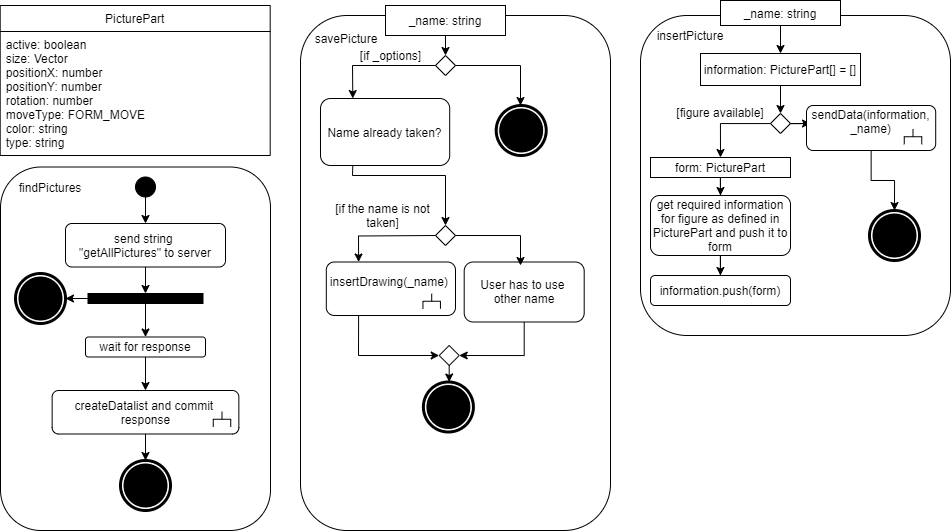

The diagram above was exported from draw.io. Its source (the exported page's mxGraphModel, read from the mxfile embedded in the PNG):
<mxGraphModel dx="1673" dy="980" grid="1" gridSize="10" guides="1" tooltips="1" connect="1" arrows="1" fold="1" page="1" pageScale="1" pageWidth="1169" pageHeight="827" math="0" shadow="0">
  <root>
    <mxCell id="JyUJZWIBjeY5va7xU_b9-0" />
    <mxCell id="JyUJZWIBjeY5va7xU_b9-1" parent="JyUJZWIBjeY5va7xU_b9-0" />
    <mxCell id="JyUJZWIBjeY5va7xU_b9-3" value="" style="rounded=1;whiteSpace=wrap;html=1;" vertex="1" parent="JyUJZWIBjeY5va7xU_b9-1">
      <mxGeometry x="340" y="25" width="310" height="515" as="geometry" />
    </mxCell>
    <mxCell id="JyUJZWIBjeY5va7xU_b9-4" value="_name: string" style="rounded=0;whiteSpace=wrap;html=1;" vertex="1" parent="JyUJZWIBjeY5va7xU_b9-1">
      <mxGeometry x="425" y="15" width="120" height="30" as="geometry" />
    </mxCell>
    <mxCell id="JyUJZWIBjeY5va7xU_b9-5" value="" style="rhombus;whiteSpace=wrap;html=1;rounded=0;aspect=fixed;" vertex="1" parent="JyUJZWIBjeY5va7xU_b9-1">
      <mxGeometry x="475" y="65" width="20" height="20" as="geometry" />
    </mxCell>
    <mxCell id="JyUJZWIBjeY5va7xU_b9-6" value="Name already taken?" style="rounded=1;whiteSpace=wrap;html=1;" vertex="1" parent="JyUJZWIBjeY5va7xU_b9-1">
      <mxGeometry x="360" y="108" width="129.2" height="67" as="geometry" />
    </mxCell>
    <mxCell id="JyUJZWIBjeY5va7xU_b9-7" value="" style="rhombus;whiteSpace=wrap;html=1;rounded=0;aspect=fixed;" vertex="1" parent="JyUJZWIBjeY5va7xU_b9-1">
      <mxGeometry x="475" y="235" width="20" height="20" as="geometry" />
    </mxCell>
    <mxCell id="JyUJZWIBjeY5va7xU_b9-9" value="" style="endArrow=classic;html=1;exitX=1;exitY=0.5;exitDx=0;exitDy=0;entryX=0.5;entryY=0;entryDx=0;entryDy=0;rounded=0;" edge="1" parent="JyUJZWIBjeY5va7xU_b9-1" source="JyUJZWIBjeY5va7xU_b9-5">
      <mxGeometry width="50" height="50" relative="1" as="geometry">
        <mxPoint x="490" y="195" as="sourcePoint" />
        <mxPoint x="560" y="115" as="targetPoint" />
        <Array as="points">
          <mxPoint x="560" y="75" />
        </Array>
      </mxGeometry>
    </mxCell>
    <mxCell id="JyUJZWIBjeY5va7xU_b9-10" value="" style="endArrow=classic;html=1;exitX=0;exitY=0.5;exitDx=0;exitDy=0;entryX=0.25;entryY=0;entryDx=0;entryDy=0;rounded=0;" edge="1" parent="JyUJZWIBjeY5va7xU_b9-1" source="JyUJZWIBjeY5va7xU_b9-5" target="JyUJZWIBjeY5va7xU_b9-6">
      <mxGeometry width="50" height="50" relative="1" as="geometry">
        <mxPoint x="390" y="225" as="sourcePoint" />
        <mxPoint x="440" y="175" as="targetPoint" />
        <Array as="points">
          <mxPoint x="392" y="75" />
        </Array>
      </mxGeometry>
    </mxCell>
    <mxCell id="JyUJZWIBjeY5va7xU_b9-11" value="" style="endArrow=classic;html=1;exitX=0.5;exitY=1;exitDx=0;exitDy=0;entryX=0.5;entryY=0;entryDx=0;entryDy=0;" edge="1" parent="JyUJZWIBjeY5va7xU_b9-1" source="JyUJZWIBjeY5va7xU_b9-4" target="JyUJZWIBjeY5va7xU_b9-5">
      <mxGeometry width="50" height="50" relative="1" as="geometry">
        <mxPoint x="530" y="215" as="sourcePoint" />
        <mxPoint x="580" y="165" as="targetPoint" />
      </mxGeometry>
    </mxCell>
    <mxCell id="JyUJZWIBjeY5va7xU_b9-12" value="" style="endArrow=classic;html=1;exitX=0.25;exitY=1;exitDx=0;exitDy=0;entryX=0.5;entryY=0;entryDx=0;entryDy=0;rounded=0;" edge="1" parent="JyUJZWIBjeY5va7xU_b9-1" source="JyUJZWIBjeY5va7xU_b9-6" target="JyUJZWIBjeY5va7xU_b9-7">
      <mxGeometry width="50" height="50" relative="1" as="geometry">
        <mxPoint x="390" y="265" as="sourcePoint" />
        <mxPoint x="440" y="215" as="targetPoint" />
        <Array as="points">
          <mxPoint x="392" y="185" />
          <mxPoint x="485" y="185" />
        </Array>
      </mxGeometry>
    </mxCell>
    <mxCell id="JyUJZWIBjeY5va7xU_b9-13" value="&lt;br&gt;insertDrawing(_name)&amp;nbsp;&lt;br&gt;&amp;nbsp; &amp;nbsp; &amp;nbsp; &amp;nbsp; &amp;nbsp; &amp;nbsp; &amp;nbsp; &amp;nbsp; &amp;nbsp; &amp;nbsp; &amp;nbsp; &amp;nbsp; &amp;nbsp; &amp;nbsp; &amp;nbsp; &amp;nbsp; &amp;nbsp; &amp;nbsp; &amp;nbsp; &amp;nbsp;&amp;nbsp;" style="rounded=1;whiteSpace=wrap;html=1;" vertex="1" parent="JyUJZWIBjeY5va7xU_b9-1">
      <mxGeometry x="365.8" y="271.5" width="129.2" height="53.5" as="geometry" />
    </mxCell>
    <mxCell id="JyUJZWIBjeY5va7xU_b9-18" value="" style="endArrow=classic;html=1;exitX=0;exitY=0.5;exitDx=0;exitDy=0;entryX=0.25;entryY=0;entryDx=0;entryDy=0;rounded=0;" edge="1" parent="JyUJZWIBjeY5va7xU_b9-1" source="JyUJZWIBjeY5va7xU_b9-7" target="JyUJZWIBjeY5va7xU_b9-13">
      <mxGeometry width="50" height="50" relative="1" as="geometry">
        <mxPoint x="520" y="301.5" as="sourcePoint" />
        <mxPoint x="570" y="251.5" as="targetPoint" />
        <Array as="points">
          <mxPoint x="398" y="245.5" />
        </Array>
      </mxGeometry>
    </mxCell>
    <mxCell id="JyUJZWIBjeY5va7xU_b9-20" value="[if _options]" style="text;html=1;strokeColor=none;fillColor=none;align=center;verticalAlign=middle;whiteSpace=wrap;rounded=0;" vertex="1" parent="JyUJZWIBjeY5va7xU_b9-1">
      <mxGeometry x="397.9" y="55" width="65" height="20" as="geometry" />
    </mxCell>
    <mxCell id="JyUJZWIBjeY5va7xU_b9-21" value="[if the name is not taken]" style="text;html=1;strokeColor=none;fillColor=none;align=center;verticalAlign=middle;whiteSpace=wrap;rounded=0;" vertex="1" parent="JyUJZWIBjeY5va7xU_b9-1">
      <mxGeometry x="365.8" y="215" width="112.9" height="20" as="geometry" />
    </mxCell>
    <mxCell id="JyUJZWIBjeY5va7xU_b9-23" value="" style="rounded=1;whiteSpace=wrap;html=1;" vertex="1" parent="JyUJZWIBjeY5va7xU_b9-1">
      <mxGeometry x="680" y="25" width="310" height="320" as="geometry" />
    </mxCell>
    <mxCell id="JyUJZWIBjeY5va7xU_b9-24" value="_name: string" style="rounded=0;whiteSpace=wrap;html=1;" vertex="1" parent="JyUJZWIBjeY5va7xU_b9-1">
      <mxGeometry x="760" y="10" width="120" height="25" as="geometry" />
    </mxCell>
    <mxCell id="JyUJZWIBjeY5va7xU_b9-25" value="insertPicture" style="text;html=1;strokeColor=none;fillColor=none;align=center;verticalAlign=middle;whiteSpace=wrap;rounded=0;" vertex="1" parent="JyUJZWIBjeY5va7xU_b9-1">
      <mxGeometry x="710" y="35" width="40" height="20" as="geometry" />
    </mxCell>
    <mxCell id="JyUJZWIBjeY5va7xU_b9-26" value="information: PicturePart[] = []" style="rounded=0;whiteSpace=wrap;html=1;" vertex="1" parent="JyUJZWIBjeY5va7xU_b9-1">
      <mxGeometry x="740" y="63" width="160" height="32" as="geometry" />
    </mxCell>
    <mxCell id="m0X1wbAtL0NQ-tO7pQB0-10" style="edgeStyle=orthogonalEdgeStyle;rounded=0;orthogonalLoop=1;jettySize=auto;html=1;entryX=0.031;entryY=0.4;entryDx=0;entryDy=0;entryPerimeter=0;" edge="1" parent="JyUJZWIBjeY5va7xU_b9-1" source="JyUJZWIBjeY5va7xU_b9-27" target="JyUJZWIBjeY5va7xU_b9-36">
      <mxGeometry relative="1" as="geometry" />
    </mxCell>
    <mxCell id="m0X1wbAtL0NQ-tO7pQB0-11" style="edgeStyle=orthogonalEdgeStyle;rounded=0;orthogonalLoop=1;jettySize=auto;html=1;entryX=0.5;entryY=0;entryDx=0;entryDy=0;" edge="1" parent="JyUJZWIBjeY5va7xU_b9-1" source="JyUJZWIBjeY5va7xU_b9-27" target="JyUJZWIBjeY5va7xU_b9-28">
      <mxGeometry relative="1" as="geometry">
        <Array as="points">
          <mxPoint x="760" y="133" />
        </Array>
      </mxGeometry>
    </mxCell>
    <mxCell id="JyUJZWIBjeY5va7xU_b9-27" value="" style="rhombus;whiteSpace=wrap;html=1;rounded=0;aspect=fixed;" vertex="1" parent="JyUJZWIBjeY5va7xU_b9-1">
      <mxGeometry x="810" y="123" width="20" height="20" as="geometry" />
    </mxCell>
    <mxCell id="m0X1wbAtL0NQ-tO7pQB0-12" style="edgeStyle=orthogonalEdgeStyle;rounded=0;orthogonalLoop=1;jettySize=auto;html=1;entryX=0.5;entryY=0;entryDx=0;entryDy=0;" edge="1" parent="JyUJZWIBjeY5va7xU_b9-1" source="JyUJZWIBjeY5va7xU_b9-28" target="JyUJZWIBjeY5va7xU_b9-29">
      <mxGeometry relative="1" as="geometry" />
    </mxCell>
    <mxCell id="JyUJZWIBjeY5va7xU_b9-28" value="form: PicturePart" style="rounded=0;whiteSpace=wrap;html=1;" vertex="1" parent="JyUJZWIBjeY5va7xU_b9-1">
      <mxGeometry x="690" y="167" width="140" height="20" as="geometry" />
    </mxCell>
    <mxCell id="m0X1wbAtL0NQ-tO7pQB0-13" style="edgeStyle=orthogonalEdgeStyle;rounded=0;orthogonalLoop=1;jettySize=auto;html=1;" edge="1" parent="JyUJZWIBjeY5va7xU_b9-1" source="JyUJZWIBjeY5va7xU_b9-29" target="JyUJZWIBjeY5va7xU_b9-30">
      <mxGeometry relative="1" as="geometry" />
    </mxCell>
    <mxCell id="JyUJZWIBjeY5va7xU_b9-29" value="get required information for figure as defined in PicturePart and push it to form" style="rounded=1;whiteSpace=wrap;html=1;" vertex="1" parent="JyUJZWIBjeY5va7xU_b9-1">
      <mxGeometry x="690" y="205" width="140" height="60" as="geometry" />
    </mxCell>
    <mxCell id="JyUJZWIBjeY5va7xU_b9-30" value="information.push(form)" style="rounded=1;whiteSpace=wrap;html=1;" vertex="1" parent="JyUJZWIBjeY5va7xU_b9-1">
      <mxGeometry x="690" y="285" width="140" height="30" as="geometry" />
    </mxCell>
    <mxCell id="JyUJZWIBjeY5va7xU_b9-35" value="[figure&amp;nbsp;available]" style="text;html=1;strokeColor=none;fillColor=none;align=center;verticalAlign=middle;whiteSpace=wrap;rounded=0;" vertex="1" parent="JyUJZWIBjeY5va7xU_b9-1">
      <mxGeometry x="715" y="112" width="90" height="20" as="geometry" />
    </mxCell>
    <mxCell id="m0X1wbAtL0NQ-tO7pQB0-9" style="edgeStyle=orthogonalEdgeStyle;rounded=0;orthogonalLoop=1;jettySize=auto;html=1;" edge="1" parent="JyUJZWIBjeY5va7xU_b9-1" source="JyUJZWIBjeY5va7xU_b9-36" target="m0X1wbAtL0NQ-tO7pQB0-8">
      <mxGeometry relative="1" as="geometry" />
    </mxCell>
    <mxCell id="JyUJZWIBjeY5va7xU_b9-36" value="sendData(information, _name)&lt;br&gt;&lt;br&gt;" style="rounded=1;whiteSpace=wrap;html=1;" vertex="1" parent="JyUJZWIBjeY5va7xU_b9-1">
      <mxGeometry x="846" y="115" width="129.2" height="45" as="geometry" />
    </mxCell>
    <mxCell id="JyUJZWIBjeY5va7xU_b9-42" value="" style="endArrow=classic;html=1;exitX=0.5;exitY=1;exitDx=0;exitDy=0;entryX=0.5;entryY=0;entryDx=0;entryDy=0;" edge="1" parent="JyUJZWIBjeY5va7xU_b9-1" source="JyUJZWIBjeY5va7xU_b9-26" target="JyUJZWIBjeY5va7xU_b9-27">
      <mxGeometry width="50" height="50" relative="1" as="geometry">
        <mxPoint x="900" y="265" as="sourcePoint" />
        <mxPoint x="950" y="215" as="targetPoint" />
      </mxGeometry>
    </mxCell>
    <mxCell id="JyUJZWIBjeY5va7xU_b9-43" value="" style="endArrow=classic;html=1;exitX=0.5;exitY=1;exitDx=0;exitDy=0;" edge="1" parent="JyUJZWIBjeY5va7xU_b9-1" source="JyUJZWIBjeY5va7xU_b9-24" target="JyUJZWIBjeY5va7xU_b9-26">
      <mxGeometry width="50" height="50" relative="1" as="geometry">
        <mxPoint x="890" y="295" as="sourcePoint" />
        <mxPoint x="940" y="245" as="targetPoint" />
      </mxGeometry>
    </mxCell>
    <mxCell id="JyUJZWIBjeY5va7xU_b9-44" value="" style="rounded=1;whiteSpace=wrap;html=1;" vertex="1" parent="JyUJZWIBjeY5va7xU_b9-1">
      <mxGeometry x="40" y="176.5" width="270" height="363.5" as="geometry" />
    </mxCell>
    <mxCell id="JyUJZWIBjeY5va7xU_b9-45" value="findPictures" style="text;html=1;strokeColor=none;fillColor=none;align=center;verticalAlign=middle;whiteSpace=wrap;rounded=0;" vertex="1" parent="JyUJZWIBjeY5va7xU_b9-1">
      <mxGeometry x="70" y="186.5" width="40" height="20" as="geometry" />
    </mxCell>
    <mxCell id="JyUJZWIBjeY5va7xU_b9-46" value="" style="ellipse;whiteSpace=wrap;html=1;aspect=fixed;rounded=0;fillColor=#000000;" vertex="1" parent="JyUJZWIBjeY5va7xU_b9-1">
      <mxGeometry x="175" y="186.5" width="20" height="20" as="geometry" />
    </mxCell>
    <mxCell id="JyUJZWIBjeY5va7xU_b9-47" value="send string &lt;br&gt;&quot;getAllPictures&quot; to server" style="rounded=1;whiteSpace=wrap;html=1;fillColor=#FFFFFF;" vertex="1" parent="JyUJZWIBjeY5va7xU_b9-1">
      <mxGeometry x="105" y="233" width="160" height="43.5" as="geometry" />
    </mxCell>
    <mxCell id="m0X1wbAtL0NQ-tO7pQB0-2" style="edgeStyle=orthogonalEdgeStyle;rounded=0;orthogonalLoop=1;jettySize=auto;html=1;entryX=1;entryY=0.5;entryDx=0;entryDy=0;" edge="1" parent="JyUJZWIBjeY5va7xU_b9-1" source="JyUJZWIBjeY5va7xU_b9-48" target="m0X1wbAtL0NQ-tO7pQB0-1">
      <mxGeometry relative="1" as="geometry" />
    </mxCell>
    <mxCell id="JyUJZWIBjeY5va7xU_b9-48" value="" style="whiteSpace=wrap;html=1;rounded=0;fillColor=#000000;" vertex="1" parent="JyUJZWIBjeY5va7xU_b9-1">
      <mxGeometry x="127.5" y="303" width="115" height="10" as="geometry" />
    </mxCell>
    <mxCell id="m0X1wbAtL0NQ-tO7pQB0-4" style="edgeStyle=orthogonalEdgeStyle;rounded=0;orthogonalLoop=1;jettySize=auto;html=1;" edge="1" parent="JyUJZWIBjeY5va7xU_b9-1" source="JyUJZWIBjeY5va7xU_b9-50" target="JyUJZWIBjeY5va7xU_b9-54">
      <mxGeometry relative="1" as="geometry" />
    </mxCell>
    <mxCell id="JyUJZWIBjeY5va7xU_b9-50" value="wait for response" style="rounded=1;whiteSpace=wrap;html=1;fillColor=#FFFFFF;" vertex="1" parent="JyUJZWIBjeY5va7xU_b9-1">
      <mxGeometry x="125" y="346.5" width="120" height="20" as="geometry" />
    </mxCell>
    <mxCell id="JyUJZWIBjeY5va7xU_b9-51" value="PicturePart" style="swimlane;fontStyle=0;childLayout=stackLayout;horizontal=1;startSize=26;fillColor=none;horizontalStack=0;resizeParent=1;resizeParentMax=0;resizeLast=0;collapsible=1;marginBottom=0;rounded=0;" vertex="1" parent="JyUJZWIBjeY5va7xU_b9-1">
      <mxGeometry x="39.69999999999999" y="15" width="270" height="150" as="geometry" />
    </mxCell>
    <mxCell id="JyUJZWIBjeY5va7xU_b9-52" value="active: boolean &#10;size: Vector&#10;positionX: number&#10;positionY: number&#10;rotation: number&#10;moveType: FORM_MOVE&#10;color: string&#10;type: string" style="text;strokeColor=none;fillColor=none;align=left;verticalAlign=top;spacingLeft=4;spacingRight=4;overflow=hidden;rotatable=0;points=[[0,0.5],[1,0.5]];portConstraint=eastwest;" vertex="1" parent="JyUJZWIBjeY5va7xU_b9-51">
      <mxGeometry y="26" width="270" height="124" as="geometry" />
    </mxCell>
    <mxCell id="m0X1wbAtL0NQ-tO7pQB0-5" style="edgeStyle=orthogonalEdgeStyle;rounded=0;orthogonalLoop=1;jettySize=auto;html=1;entryX=0.5;entryY=0;entryDx=0;entryDy=0;" edge="1" parent="JyUJZWIBjeY5va7xU_b9-1" source="JyUJZWIBjeY5va7xU_b9-54" target="m0X1wbAtL0NQ-tO7pQB0-3">
      <mxGeometry relative="1" as="geometry" />
    </mxCell>
    <mxCell id="JyUJZWIBjeY5va7xU_b9-54" value="createDatalist and commit&amp;nbsp; response" style="rounded=1;whiteSpace=wrap;html=1;" vertex="1" parent="JyUJZWIBjeY5va7xU_b9-1">
      <mxGeometry x="91.65" y="400" width="186.7" height="43.5" as="geometry" />
    </mxCell>
    <mxCell id="JyUJZWIBjeY5va7xU_b9-59" value="" style="endArrow=classic;html=1;exitX=0.5;exitY=1;exitDx=0;exitDy=0;entryX=0.5;entryY=0;entryDx=0;entryDy=0;" edge="1" parent="JyUJZWIBjeY5va7xU_b9-1" source="JyUJZWIBjeY5va7xU_b9-46" target="JyUJZWIBjeY5va7xU_b9-47">
      <mxGeometry width="50" height="50" relative="1" as="geometry">
        <mxPoint x="270" y="316.5" as="sourcePoint" />
        <mxPoint x="320" y="266.5" as="targetPoint" />
      </mxGeometry>
    </mxCell>
    <mxCell id="JyUJZWIBjeY5va7xU_b9-60" value="" style="endArrow=classic;html=1;exitX=0.5;exitY=1;exitDx=0;exitDy=0;entryX=0.5;entryY=0;entryDx=0;entryDy=0;" edge="1" parent="JyUJZWIBjeY5va7xU_b9-1" source="JyUJZWIBjeY5va7xU_b9-47" target="JyUJZWIBjeY5va7xU_b9-48">
      <mxGeometry width="50" height="50" relative="1" as="geometry">
        <mxPoint x="260" y="416.5" as="sourcePoint" />
        <mxPoint x="310" y="366.5" as="targetPoint" />
      </mxGeometry>
    </mxCell>
    <mxCell id="JyUJZWIBjeY5va7xU_b9-61" value="" style="endArrow=classic;html=1;exitX=0.5;exitY=1;exitDx=0;exitDy=0;" edge="1" parent="JyUJZWIBjeY5va7xU_b9-1" source="JyUJZWIBjeY5va7xU_b9-48" target="JyUJZWIBjeY5va7xU_b9-50">
      <mxGeometry width="50" height="50" relative="1" as="geometry">
        <mxPoint x="220" y="376.5" as="sourcePoint" />
        <mxPoint x="270" y="326.5" as="targetPoint" />
      </mxGeometry>
    </mxCell>
    <mxCell id="JyUJZWIBjeY5va7xU_b9-88" value="" style="rhombus;whiteSpace=wrap;html=1;rounded=0;aspect=fixed;" vertex="1" parent="JyUJZWIBjeY5va7xU_b9-1">
      <mxGeometry x="478.7" y="355" width="20" height="20" as="geometry" />
    </mxCell>
    <mxCell id="JyUJZWIBjeY5va7xU_b9-90" value="" style="endArrow=classic;html=1;exitX=0.25;exitY=1;exitDx=0;exitDy=0;entryX=0;entryY=0.5;entryDx=0;entryDy=0;rounded=0;" edge="1" parent="JyUJZWIBjeY5va7xU_b9-1" source="JyUJZWIBjeY5va7xU_b9-13" target="JyUJZWIBjeY5va7xU_b9-88">
      <mxGeometry width="50" height="50" relative="1" as="geometry">
        <mxPoint x="410" y="405" as="sourcePoint" />
        <mxPoint x="460" y="355" as="targetPoint" />
        <Array as="points">
          <mxPoint x="398" y="365" />
        </Array>
      </mxGeometry>
    </mxCell>
    <mxCell id="JyUJZWIBjeY5va7xU_b9-91" value="" style="endArrow=classic;html=1;exitX=0.5;exitY=1;exitDx=0;exitDy=0;entryX=0.5;entryY=0;entryDx=0;entryDy=0;" edge="1" parent="JyUJZWIBjeY5va7xU_b9-1" source="JyUJZWIBjeY5va7xU_b9-88">
      <mxGeometry width="50" height="50" relative="1" as="geometry">
        <mxPoint x="560" y="435" as="sourcePoint" />
        <mxPoint x="488.70000000000005" y="391.5" as="targetPoint" />
      </mxGeometry>
    </mxCell>
    <mxCell id="JyUJZWIBjeY5va7xU_b9-94" value="savePicture" style="text;html=1;strokeColor=none;fillColor=none;align=center;verticalAlign=middle;whiteSpace=wrap;rounded=0;" vertex="1" parent="JyUJZWIBjeY5va7xU_b9-1">
      <mxGeometry x="365.8" y="37.5" width="40" height="20" as="geometry" />
    </mxCell>
    <mxCell id="JyUJZWIBjeY5va7xU_b9-97" style="edgeStyle=orthogonalEdgeStyle;rounded=0;orthogonalLoop=1;jettySize=auto;html=1;entryX=1;entryY=0.5;entryDx=0;entryDy=0;" edge="1" parent="JyUJZWIBjeY5va7xU_b9-1" source="JyUJZWIBjeY5va7xU_b9-95" target="JyUJZWIBjeY5va7xU_b9-88">
      <mxGeometry relative="1" as="geometry">
        <Array as="points">
          <mxPoint x="564" y="365" />
        </Array>
      </mxGeometry>
    </mxCell>
    <mxCell id="JyUJZWIBjeY5va7xU_b9-95" value="User has to use &lt;br&gt;other name" style="rounded=1;whiteSpace=wrap;html=1;" vertex="1" parent="JyUJZWIBjeY5va7xU_b9-1">
      <mxGeometry x="503.7" y="271.5" width="120" height="60" as="geometry" />
    </mxCell>
    <mxCell id="JyUJZWIBjeY5va7xU_b9-96" value="" style="endArrow=classic;html=1;exitX=1;exitY=0.5;exitDx=0;exitDy=0;rounded=0;" edge="1" parent="JyUJZWIBjeY5va7xU_b9-1" source="JyUJZWIBjeY5va7xU_b9-7">
      <mxGeometry width="50" height="50" relative="1" as="geometry">
        <mxPoint x="495" y="245" as="sourcePoint" />
        <mxPoint x="560" y="275" as="targetPoint" />
        <Array as="points">
          <mxPoint x="560" y="245" />
        </Array>
      </mxGeometry>
    </mxCell>
    <mxCell id="zYQ8gndT_a0OwfWHCT2h-0" value="" style="shape=mxgraph.bpmn.shape;html=1;verticalLabelPosition=bottom;labelBackgroundColor=#ffffff;verticalAlign=top;align=center;perimeter=ellipsePerimeter;outlineConnect=0;outline=end;symbol=terminate;" vertex="1" parent="JyUJZWIBjeY5va7xU_b9-1">
      <mxGeometry x="462.9" y="391.5" width="50" height="50" as="geometry" />
    </mxCell>
    <mxCell id="zYQ8gndT_a0OwfWHCT2h-1" value="" style="shape=mxgraph.bpmn.shape;html=1;verticalLabelPosition=bottom;labelBackgroundColor=#ffffff;verticalAlign=top;align=center;perimeter=ellipsePerimeter;outlineConnect=0;outline=end;symbol=terminate;" vertex="1" parent="JyUJZWIBjeY5va7xU_b9-1">
      <mxGeometry x="535.7" y="115" width="50" height="50" as="geometry" />
    </mxCell>
    <mxCell id="m0X1wbAtL0NQ-tO7pQB0-0" value="" style="strokeWidth=1;html=1;shape=mxgraph.flowchart.annotation_2;align=left;labelPosition=right;pointerEvents=1;rotation=90;" vertex="1" parent="JyUJZWIBjeY5va7xU_b9-1">
      <mxGeometry x="463.7" y="302" width="15" height="17.5" as="geometry" />
    </mxCell>
    <mxCell id="m0X1wbAtL0NQ-tO7pQB0-1" value="" style="shape=mxgraph.bpmn.shape;html=1;verticalLabelPosition=bottom;labelBackgroundColor=#ffffff;verticalAlign=top;align=center;perimeter=ellipsePerimeter;outlineConnect=0;outline=end;symbol=terminate;" vertex="1" parent="JyUJZWIBjeY5va7xU_b9-1">
      <mxGeometry x="55" y="283" width="50" height="50" as="geometry" />
    </mxCell>
    <mxCell id="m0X1wbAtL0NQ-tO7pQB0-3" value="" style="shape=mxgraph.bpmn.shape;html=1;verticalLabelPosition=bottom;labelBackgroundColor=#ffffff;verticalAlign=top;align=center;perimeter=ellipsePerimeter;outlineConnect=0;outline=end;symbol=terminate;" vertex="1" parent="JyUJZWIBjeY5va7xU_b9-1">
      <mxGeometry x="160" y="470" width="50" height="50" as="geometry" />
    </mxCell>
    <mxCell id="m0X1wbAtL0NQ-tO7pQB0-6" value="" style="strokeWidth=1;html=1;shape=mxgraph.flowchart.annotation_2;align=left;labelPosition=right;pointerEvents=1;rotation=90;" vertex="1" parent="JyUJZWIBjeY5va7xU_b9-1">
      <mxGeometry x="254" y="420" width="15" height="17.5" as="geometry" />
    </mxCell>
    <mxCell id="m0X1wbAtL0NQ-tO7pQB0-7" value="" style="strokeWidth=1;html=1;shape=mxgraph.flowchart.annotation_2;align=left;labelPosition=right;pointerEvents=1;rotation=90;" vertex="1" parent="JyUJZWIBjeY5va7xU_b9-1">
      <mxGeometry x="945" y="137.5" width="15" height="17.5" as="geometry" />
    </mxCell>
    <mxCell id="m0X1wbAtL0NQ-tO7pQB0-8" value="" style="shape=mxgraph.bpmn.shape;html=1;verticalLabelPosition=bottom;labelBackgroundColor=#ffffff;verticalAlign=top;align=center;perimeter=ellipsePerimeter;outlineConnect=0;outline=end;symbol=terminate;" vertex="1" parent="JyUJZWIBjeY5va7xU_b9-1">
      <mxGeometry x="909" y="220" width="50" height="50" as="geometry" />
    </mxCell>
  </root>
</mxGraphModel>